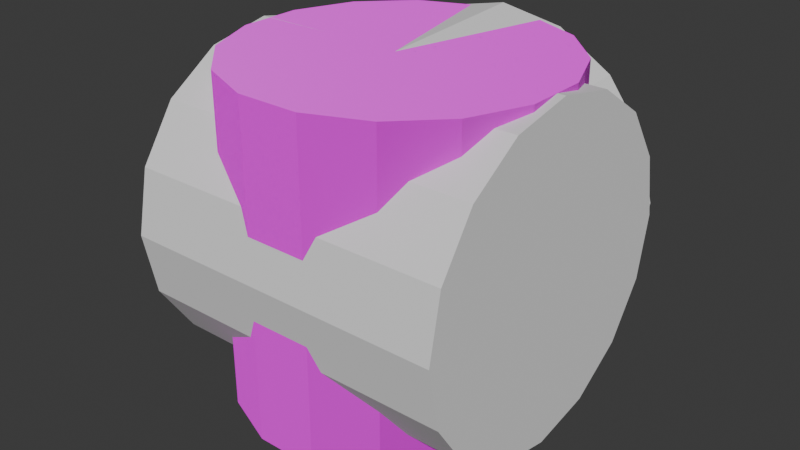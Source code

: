 # Source: Module-3-Centre-3.blend  (saved by Blender 4.5.90; exported with 4.5.12 LTS)
import bpy
from mathutils import Matrix  # noqa: F401  (used for matrix-valued properties, if any)

bpy.ops.wm.read_factory_settings(use_empty=True)
scene = bpy.context.scene
scene.name = 'Scene'

# ---- collections
col_collection = bpy.data.collections.new('Collection'); scene.collection.children.link(col_collection)

# ---- images (referenced by path relative to the original .blend; pixels are not part of the script)
import os
ASSET_DIR = os.environ.get("B2B_ASSET_DIR", "")  # directory of the original .blend (textures are referenced by path, not embedded)
HERE = os.path.dirname(os.path.abspath(__file__))  # packed textures are extracted next to this script under _unpacked/

def load_image(name, relpath, width, height, colorspace="sRGB"):
    """Load a texture the original file referenced (path relative to the .blend, or extracted next to this script)."""
    p = next((c for c in (os.path.join(HERE, relpath), os.path.join(ASSET_DIR, relpath)) if relpath and os.path.exists(c)), "")
    if p:
        img = bpy.data.images.load(p, check_existing=True)
        img.name = name
    else:  # same state as the original file: an image datablock whose file is absent (Cycles renders it pink)
        img = bpy.data.images.new(name, width, height)
        img.source = "FILE"
        img.filepath = "//" + (relpath or name)
    img.colorspace_settings.name = colorspace
    return img
img_snow_jpg_001 = load_image('Snow.jpg.001', 'Snow.jpg', 1024, 1024, 'sRGB')
img_snow_normal_jpg_001 = load_image('Snow_normal.jpg.001', 'Snow_normal.jpg', 1024, 1024, 'sRGB')

# ---- materials (node trees are filled in below, after node groups)
mat_hull_material_001 = bpy.data.materials.new('Hull_Material.001')

# ---- material node trees
mat_hull_material_001.use_nodes = True; mat_hull_material_001.node_tree.nodes.clear()
_N = mat_hull_material_001.node_tree.nodes; _L = mat_hull_material_001.node_tree.links
n0 = _N.new('ShaderNodeBsdfPrincipled'); n0.name = 'Principled BSDF'; n0.location = (-200, 100)
n1 = _N.new('ShaderNodeOutputMaterial'); n1.name = 'Material Output'; n1.location = (200, 100)
n2 = _N.new('ShaderNodeTexImage'); n2.name = 'Image Texture'; n2.location = (-678, 93)
n2.image = img_snow_jpg_001
n3 = _N.new('ShaderNodeTexImage'); n3.name = 'Image Texture.001'; n3.location = (-697, -206)
n3.image = img_snow_normal_jpg_001
n4 = _N.new('ShaderNodeNormalMap'); n4.name = 'Normal Map'; n4.location = (-428, -228)
n5 = _N.new('ShaderNodeTexCoord'); n5.name = 'Texture Coordinate'; n5.location = (-1169, -17)
n6 = _N.new('ShaderNodeMapping'); n6.name = 'Mapping'; n6.location = (-1007, -13)
n6.inputs[3].default_value = (6.0, 6.0, 6.0)
_L.new(n0.outputs[0], n1.inputs[0])
_L.new(n3.outputs[0], n4.inputs[1])
_L.new(n5.outputs[2], n6.inputs[0])
_L.new(n6.outputs[0], n2.inputs[0])
_L.new(n6.outputs[0], n3.inputs[0])
_L.new(n4.outputs[0], n0.inputs[5])
_L.new(n2.outputs[0], n0.inputs[0])
n1.is_active_output = True

# ---- world
world_world = bpy.data.worlds.new('World'); scene.world = world_world
world_world.use_nodes = True; world_world.node_tree.nodes.clear()
_N = world_world.node_tree.nodes; _L = world_world.node_tree.links
n0 = _N.new('ShaderNodeOutputWorld'); n0.name = 'World Output'; n0.location = (200, 100)
n1 = _N.new('ShaderNodeBackground'); n1.name = 'Background'; n1.location = (-200, 100)
n1.inputs[0].default_value = (0.05088, 0.05088, 0.05088, 1.0)
_L.new(n1.outputs[0], n0.inputs[0])
n0.is_active_output = True
world_world.color = (0.05088, 0.05088, 0.05088)
world_world.sun_shadow_jitter_overblur = 0.0

# ---- meshes
me_cylinder_006 = bpy.data.meshes.new('Cylinder.006')
me_cylinder_006.from_pydata([(-2.501e-08, 0.97, 0.9997), (0.3712, 0.8962, 0.9997), (0.6859, 0.6859, 0.9997), (0.8962, 0.3712, 0.9997), (0.97, 5.414e-08, 0.9997), (0.8962, -0.3712, 0.9997), (0.6859, -0.6859, 0.9997), (0.3712, -0.8962, 0.9997), (4.791e-09, -0.97, 0.9997), (-0.3712, -0.8962, 0.9997), (-0.6859, -0.6859, 0.9997), (-0.8962, -0.3712, 0.9997), (-0.97, 2.434e-08, 0.9997), (-0.8962, 0.3712, 0.9997), (-0.6859, 0.6859, 0.9997), (-0.3712, 0.8962, 0.9997), (-6.538e-08, 0.97, 3.0), (0.3712, 0.8962, 3.0), (0.6859, 0.6859, 3.0), (0.8962, 0.3712, 3.0), (0.97, 7.058e-07, 3.0), (0.8962, -0.3712, 3.0), (0.6859, -0.6859, 3.0), (0.3712, -0.8962, 3.0), (-3.558e-08, -0.97, 3.0), (-0.3712, -0.8962, 3.0), (-0.6859, -0.6859, 3.0), (-0.8962, -0.3712, 3.0), (-0.97, 6.76e-07, 3.0), (-0.8962, 0.3712, 3.0), (-0.6859, 0.6859, 3.0), (-0.3712, 0.8962, 3.0)], [], [(11, 10, 26, 27), (31, 30, 29, 28, 27, 26, 25, 24, 23, 22, 21, 20, 19, 18, 17, 16), (3, 2, 18, 19), (10, 9, 25, 26), (2, 1, 17, 18), (9, 8, 24, 25), (0, 15, 31, 16), (1, 0, 16, 17), (8, 7, 23, 24), (15, 14, 30, 31), (7, 6, 22, 23), (14, 13, 29, 30), (6, 5, 21, 22), (13, 12, 28, 29), (5, 4, 20, 21), (12, 11, 27, 28), (4, 3, 19, 20), (15, 0, 1, 2, 3, 4, 5, 6, 7, 8, 9, 10, 11, 12, 13, 14)])
_uv = me_cylinder_006.uv_layers.new(name='UVMap')
_uv.uv.foreach_set('vector', [0.3125, 0.7627, 0.375, 0.7627, 0.375, 0.7627, 0.3125, 0.7627, 0.0625, 0.7627, 0.125, 0.7627, 0.1875, 0.7627, 0.25, 0.7627, 0.3125, 0.7627, 0.375, 0.7627, 0.4375, 0.7627, 0.5, 0.7627, 0.5625, 0.7627, 0.625, 0.7627, 0.6875, 0.7627, 0.75, 0.7627, 0.8125, 0.7627, 0.875, 0.7627, 0.9375, 0.7627, 1.0, 0.7627, 0.8125, 0.7627, 0.875, 0.7627, 0.875, 0.7627, 0.8125, 0.7627, 0.375, 0.7627, 0.4375, 0.7627, 0.4375, 0.7627, 0.375, 0.7627, 0.875, 0.7627, 0.9375, 0.7627, 0.9375, 0.7627, 0.875, 0.7627, 0.4375, 0.7627, 0.5, 0.7627, 0.5, 0.7627, 0.4375, 0.7627, 0.0, 0.7627, 0.0625, 0.7627, 0.0625, 0.7627, 0.0, 0.7627, 0.9375, 0.7627, 1.0, 0.7627, 1.0, 0.7627, 0.9375, 0.7627, 0.5, 0.7627, 0.5625, 0.7627, 0.5625, 0.7627, 0.5, 0.7627, 0.0625, 0.7627, 0.125, 0.7627, 0.125, 0.7627, 0.0625, 0.7627, 0.5625, 0.7627, 0.625, 0.7627, 0.625, 0.7627, 0.5625, 0.7627, 0.125, 0.7627, 0.1875, 0.7627, 0.1875, 0.7627, 0.125, 0.7627, 0.625, 0.7627, 0.6875, 0.7627, 0.6875, 0.7627, 0.625, 0.7627, 0.1875, 0.7627, 0.25, 0.7627, 0.25, 0.7627, 0.1875, 0.7627, 0.6875, 0.7627, 0.75, 0.7627, 0.75, 0.7627, 0.6875, 0.7627, 0.25, 0.7627, 0.3125, 0.7627, 0.3125, 0.7627, 0.25, 0.7627, 0.75, 0.7627, 0.8125, 0.7627, 0.8125, 0.7627, 0.75, 0.7627, 0.0625, 0.7627, 1.0, 0.7627, 0.9375, 0.7627, 0.875, 0.7627, 0.8125, 0.7627, 0.75, 0.7627, 0.6875, 0.7627, 0.625, 0.7627, 0.5625, 0.7627, 0.5, 0.7627, 0.4375, 0.7627, 0.375, 0.7627, 0.3125, 0.7627, 0.25, 0.7627, 0.1875, 0.7627, 0.125, 0.7627])
me_cylinder_006.materials.append(mat_hull_material_001)
me_cylinder_006.update()
me_cylinder_001 = bpy.data.meshes.new('Cylinder.001')
me_cylinder_001.from_pydata([(0.0, 1.0, -1.0), (0.0, 1.0, 1.0), (0.3827, 0.9239, -1.0), (0.3827, 0.9239, 1.0), (0.7071, 0.7071, -1.0), (0.7071, 0.7071, 1.0), (0.9239, 0.3827, -1.0), (0.9239, 0.3827, 1.0), (1.0, 0.0, -1.0), (1.0, 0.0, 1.0), (0.9239, -0.3827, -1.0), (0.9239, -0.3827, 1.0), (0.7071, -0.7071, -1.0), (0.7071, -0.7071, 1.0), (0.3827, -0.9239, -1.0), (0.3827, -0.9239, 1.0), (0.0, -1.0, -1.0), (0.0, -1.0, 1.0), (-0.3827, -0.9239, -1.0), (-0.3827, -0.9239, 1.0), (-0.7071, -0.7071, -1.0), (-0.7071, -0.7071, 1.0), (-0.9239, -0.3827, -1.0), (-0.9239, -0.3827, 1.0), (-1.0, 0.0, -1.0), (-1.0, 0.0, 1.0), (-0.9239, 0.3827, -1.0), (-0.9239, 0.3827, 1.0), (-0.7071, 0.7071, -1.0), (-0.7071, 0.7071, 1.0), (-0.3827, 0.9239, -1.0), (-0.3827, 0.9239, 1.0)], [], [(0, 1, 3, 2), (2, 3, 5, 4), (4, 5, 7, 6), (6, 7, 9, 8), (8, 9, 11, 10), (10, 11, 13, 12), (12, 13, 15, 14), (14, 15, 17, 16), (16, 17, 19, 18), (18, 19, 21, 20), (20, 21, 23, 22), (22, 23, 25, 24), (24, 25, 27, 26), (26, 27, 29, 28), (3, 1, 31, 29, 27, 25, 23, 21, 19, 17, 15, 13, 11, 9, 7, 5), (28, 29, 31, 30), (30, 31, 1, 0), (0, 2, 4, 6, 8, 10, 12, 14, 16, 18, 20, 22, 24, 26, 28, 30)])
_uv = me_cylinder_001.uv_layers.new(name='UVMap')
_uv.uv.foreach_set('vector', [1.0, 0.5, 1.0, 1.0, 0.9375, 1.0, 0.9375, 0.5, 0.9375, 0.5, 0.9375, 1.0, 0.875, 1.0, 0.875, 0.5, 0.875, 0.5, 0.875, 1.0, 0.8125, 1.0, 0.8125, 0.5, 0.8125, 0.5, 0.8125, 1.0, 0.75, 1.0, 0.75, 0.5, 0.75, 0.5, 0.75, 1.0, 0.6875, 1.0, 0.6875, 0.5, 0.6875, 0.5, 0.6875, 1.0, 0.625, 1.0, 0.625, 0.5, 0.625, 0.5, 0.625, 1.0, 0.5625, 1.0, 0.5625, 0.5, 0.5625, 0.5, 0.5625, 1.0, 0.5, 1.0, 0.5, 0.5, 0.5, 0.5, 0.5, 1.0, 0.4375, 1.0, 0.4375, 0.5, 0.4375, 0.5, 0.4375, 1.0, 0.375, 1.0, 0.375, 0.5, 0.375, 0.5, 0.375, 1.0, 0.3125, 1.0, 0.3125, 0.5, 0.3125, 0.5, 0.3125, 1.0, 0.25, 1.0, 0.25, 0.5, 0.25, 0.5, 0.25, 1.0, 0.1875, 1.0, 0.1875, 0.5, 0.1875, 0.5, 0.1875, 1.0, 0.125, 1.0, 0.125, 0.5, 0.3418, 0.4717, 0.25, 0.49, 0.1582, 0.4717, 0.08029, 0.4197, 0.02827, 0.3418, 0.01, 0.25, 0.02827, 0.1582, 0.08029, 0.08029, 0.1582, 0.02827, 0.25, 0.01, 0.3418, 0.02827, 0.4197, 0.08029, 0.4717, 0.1582, 0.49, 0.25, 0.4717, 0.3418, 0.4197, 0.4197, 0.125, 0.5, 0.125, 1.0, 0.0625, 1.0, 0.0625, 0.5, 0.0625, 0.5, 0.0625, 1.0, 0.0, 1.0, 0.0, 0.5, 0.75, 0.49, 0.8418, 0.4717, 0.9197, 0.4197, 0.9717, 0.3418, 0.99, 0.25, 0.9717, 0.1582, 0.9197, 0.08029, 0.8418, 0.02827, 0.75, 0.01, 0.6582, 0.02827, 0.5803, 0.08029, 0.5283, 0.1582, 0.51, 0.25, 0.5283, 0.3418, 0.5803, 0.4197, 0.6582, 0.4717])
me_cylinder_001.update()
me_cylinder_003 = bpy.data.meshes.new('Cylinder.003')
me_cylinder_003.from_pydata([(-9.038e-06, 1.0, -0.2373), (0.0, 1.0, 1.0), (0.3827, 0.9239, -0.2373), (0.3827, 0.9239, 1.0), (0.7071, 0.7071, -0.2373), (0.7071, 0.7071, 1.0), (0.9239, 0.3827, -0.2373), (0.9239, 0.3827, 1.0), (1.0, -5.64e-06, -0.2373), (1.0, 0.0, 1.0), (0.9239, -0.3827, -0.2373), (0.9239, -0.3827, 1.0), (0.7071, -0.7071, -0.2373), (0.7071, -0.7071, 1.0), (0.3827, -0.9239, -0.2373), (0.3827, -0.9239, 1.0), (-9.038e-06, -1.0, -0.2373), (0.0, -1.0, 1.0), (-0.3827, -0.9239, -0.2373), (-0.3827, -0.9239, 1.0), (-0.7071, -0.7071, -0.2373), (-0.7071, -0.7071, 1.0), (-0.9239, -0.3827, -0.2373), (-0.9239, -0.3827, 1.0), (-1.0, -5.64e-06, -0.2373), (-1.0, 0.0, 1.0), (-0.9239, 0.3827, -0.2373), (-0.9239, 0.3827, 1.0), (-0.7071, 0.7071, -0.2373), (-0.7071, 0.7071, 1.0), (-0.3827, 0.9239, -0.2373), (-0.3827, 0.9239, 1.0)], [], [(0, 1, 3, 2), (2, 3, 5, 4), (4, 5, 7, 6), (6, 7, 9, 8), (8, 9, 11, 10), (10, 11, 13, 12), (12, 13, 15, 14), (14, 15, 17, 16), (16, 17, 19, 18), (18, 19, 21, 20), (20, 21, 23, 22), (22, 23, 25, 24), (24, 25, 27, 26), (26, 27, 29, 28), (3, 1, 31, 29, 27, 25, 23, 21, 19, 17, 15, 13, 11, 9, 7, 5), (28, 29, 31, 30), (30, 31, 1, 0), (0, 2, 4, 6, 8, 10, 12, 14, 16, 18, 20, 22, 24, 26, 28, 30)])
_uv = me_cylinder_003.uv_layers.new(name='UVMap')
_uv.uv.foreach_set('vector', [1.0, 0.5, 1.0, 1.0, 0.9375, 1.0, 0.9375, 0.5, 0.9375, 0.5, 0.9375, 1.0, 0.875, 1.0, 0.875, 0.5, 0.875, 0.5, 0.875, 1.0, 0.8125, 1.0, 0.8125, 0.5, 0.8125, 0.5, 0.8125, 1.0, 0.75, 1.0, 0.75, 0.5, 0.75, 0.5, 0.75, 1.0, 0.6875, 1.0, 0.6875, 0.5, 0.6875, 0.5, 0.6875, 1.0, 0.625, 1.0, 0.625, 0.5, 0.625, 0.5, 0.625, 1.0, 0.5625, 1.0, 0.5625, 0.5, 0.5625, 0.5, 0.5625, 1.0, 0.5, 1.0, 0.5, 0.5, 0.5, 0.5, 0.5, 1.0, 0.4375, 1.0, 0.4375, 0.5, 0.4375, 0.5, 0.4375, 1.0, 0.375, 1.0, 0.375, 0.5, 0.375, 0.5, 0.375, 1.0, 0.3125, 1.0, 0.3125, 0.5, 0.3125, 0.5, 0.3125, 1.0, 0.25, 1.0, 0.25, 0.5, 0.25, 0.5, 0.25, 1.0, 0.1875, 1.0, 0.1875, 0.5, 0.1875, 0.5, 0.1875, 1.0, 0.125, 1.0, 0.125, 0.5, 0.3418, 0.4717, 0.25, 0.49, 0.1582, 0.4717, 0.08029, 0.4197, 0.02827, 0.3418, 0.01, 0.25, 0.02827, 0.1582, 0.08029, 0.08029, 0.1582, 0.02827, 0.25, 0.01, 0.3418, 0.02827, 0.4197, 0.08029, 0.4717, 0.1582, 0.49, 0.25, 0.4717, 0.3418, 0.4197, 0.4197, 0.125, 0.5, 0.125, 1.0, 0.0625, 1.0, 0.0625, 0.5, 0.0625, 0.5, 0.0625, 1.0, 0.0, 1.0, 0.0, 0.5, 0.75, 0.49, 0.8418, 0.4717, 0.9197, 0.4197, 0.9717, 0.3418, 0.99, 0.25, 0.9717, 0.1582, 0.9197, 0.08029, 0.8418, 0.02827, 0.75, 0.01, 0.6582, 0.02827, 0.5803, 0.08029, 0.5283, 0.1582, 0.51, 0.25, 0.5283, 0.3418, 0.5803, 0.4197, 0.6582, 0.4717])
me_cylinder_003.update()

# ---- objects
ob_hull_001 = bpy.data.objects.new('Hull.001', me_cylinder_006)
ob_cylinder = bpy.data.objects.new('Cylinder', me_cylinder_001)
ob_cylinder_001 = bpy.data.objects.new('Cylinder.001', me_cylinder_003)

# ---- transforms, parenting, visibility, modifiers, constraints
ob_hull_001.location = (0.0, 0.0, 12.0)
ob_hull_001.rotation_euler = (3.142, -2.019e-08, 4.908)
ob_hull_001.scale = (6.0, 6.0, 6.0)
ob_cylinder.location = (0.0, 0.0, 0.0)
ob_cylinder.rotation_euler = (-0.0, 1.571, 0.0)
ob_cylinder.scale = (6.0, 6.0, 6.0)
ob_cylinder_001.location = (0.0, 0.0, 0.0)
ob_cylinder_001.rotation_euler = (-158.7, 160.2, 1.185e-05)
ob_cylinder_001.scale = (6.0, 6.0, 6.0)

# ---- collection membership
col_collection.objects.link(ob_hull_001)
col_collection.objects.link(ob_cylinder)
col_collection.objects.link(ob_cylinder_001)

# ---- scene / render settings (as saved in the file)
scene.frame_start = 1; scene.frame_end = 250; scene.frame_set(1)
scene.render.engine = 'BLENDER_EEVEE_NEXT'
bpy.context.view_layer.update()

# ---- added for rendering (the .blend has no active camera and no usable light): camera, sun
cam_auto = bpy.data.cameras.new('AutoCamera')
cam_auto.lens = 50.0
cam_auto.sensor_width = 36.0
cam_auto.clip_end = 1000.0
ob_auto_camera = bpy.data.objects.new('AutoCamera', cam_auto)
scene.collection.objects.link(ob_auto_camera)
ob_auto_camera.location = (21.0626, -25.2751, 16.8505)
ob_auto_camera.rotation_euler = (1.09748, -7.21219e-08, 0.694738)
scene.camera = ob_auto_camera
light_auto_sun = bpy.data.lights.new('AutoSun', 'SUN')
light_auto_sun.energy = 3.0
light_auto_sun.angle = 0.0523599
ob_auto_sun = bpy.data.objects.new('AutoSun', light_auto_sun)
scene.collection.objects.link(ob_auto_sun)
ob_auto_sun.rotation_euler = (0.872665, 0.174533, 0.523599)
bpy.context.view_layer.update()
